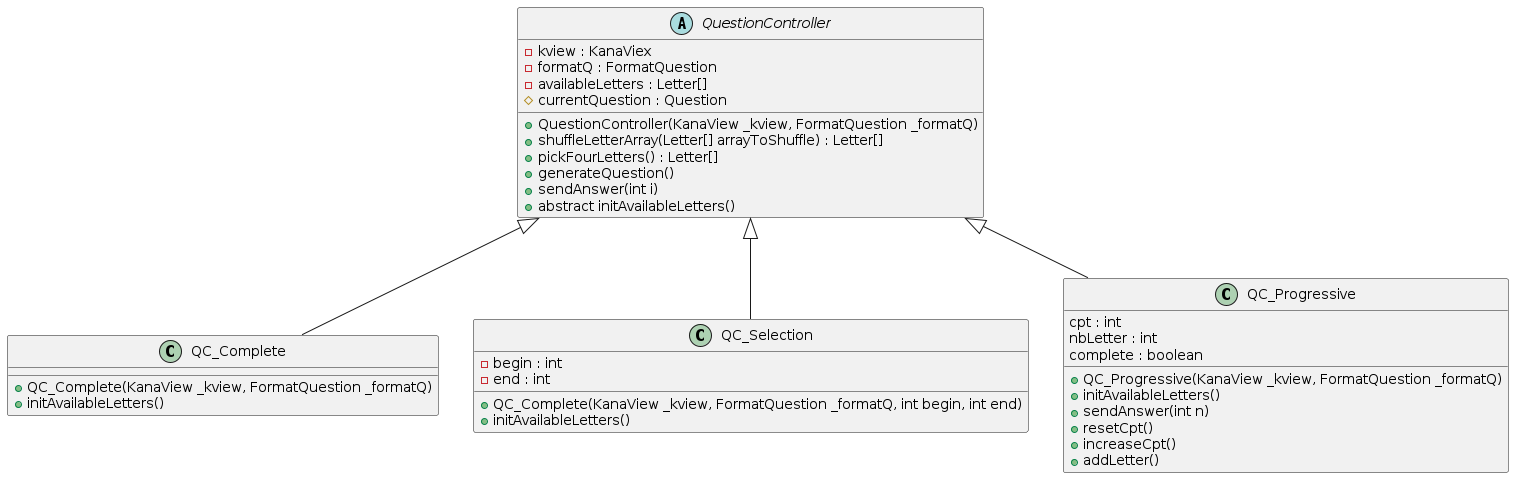

The diagram above was rendered by PlantUML. Its source (embedded in the PNG):
@startuml

abstract class QuestionController {
    - kview : KanaViex
    - formatQ : FormatQuestion
    - availableLetters : Letter[]
    # currentQuestion : Question
    + QuestionController(KanaView _kview, FormatQuestion _formatQ)
    + shuffleLetterArray(Letter[] arrayToShuffle) : Letter[]
    + pickFourLetters() : Letter[]
    + generateQuestion()
    + sendAnswer(int i)
    + abstract initAvailableLetters()
}

class QC_Complete extends QuestionController {
    + QC_Complete(KanaView _kview, FormatQuestion _formatQ)
    + initAvailableLetters()    
}

class QC_Selection extends QuestionController {
    - begin : int
    - end : int
    + QC_Complete(KanaView _kview, FormatQuestion _formatQ, int begin, int end)
    + initAvailableLetters()    
}

class QC_Progressive extends QuestionController {
    cpt : int
    nbLetter : int
    complete : boolean
    + QC_Progressive(KanaView _kview, FormatQuestion _formatQ)
    + initAvailableLetters()    
    + sendAnswer(int n)
    + resetCpt()
    + increaseCpt()
    + addLetter()
}

@enduml